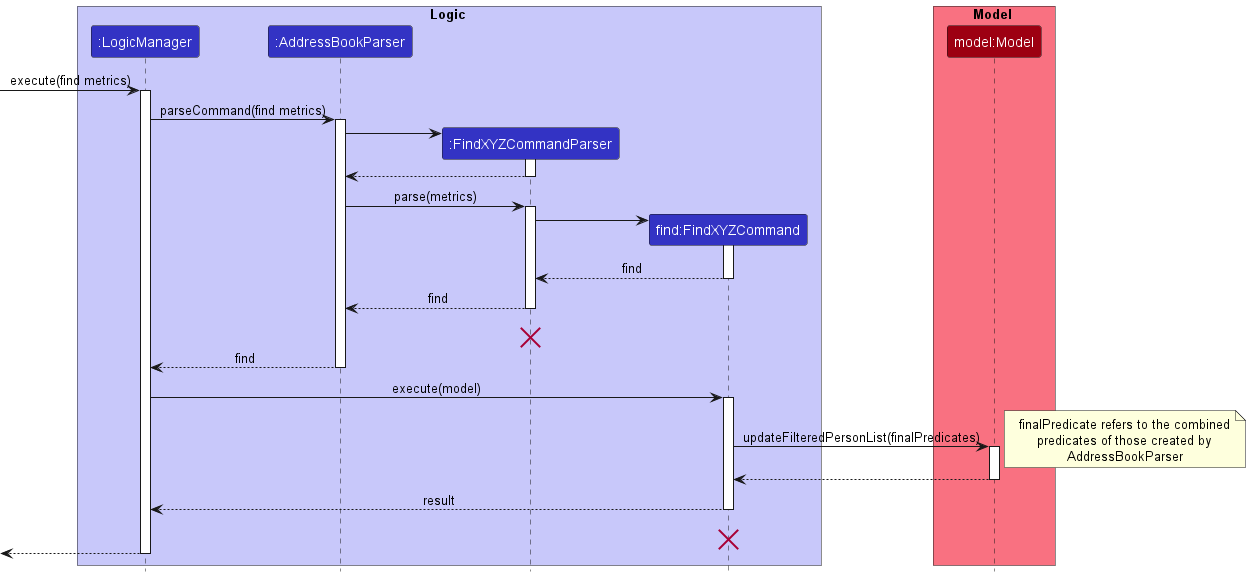

The diagram above was rendered by PlantUML. Its source (embedded in the PNG):
@startuml
!include style.puml

box Logic LOGIC_COLOR_T1
participant ":LogicManager" as LogicManager LOGIC_COLOR
participant ":AddressBookParser" as AddressBookParser LOGIC_COLOR
participant ":FindXYZCommandParser" as FindXYZCommandParser LOGIC_COLOR
participant "find:FindXYZCommand" as FindXYZCommand LOGIC_COLOR
end box

box Model MODEL_COLOR_T1
participant "model:Model" as Model MODEL_COLOR
end box

[-> LogicManager : execute(find metrics)
activate LogicManager

LogicManager -> AddressBookParser : parseCommand(find metrics)
activate AddressBookParser

create FindXYZCommandParser
AddressBookParser -> FindXYZCommandParser
activate FindXYZCommandParser

FindXYZCommandParser --> AddressBookParser
deactivate FindXYZCommandParser

AddressBookParser -> FindXYZCommandParser : parse(metrics)
activate FindXYZCommandParser

create FindXYZCommand
FindXYZCommandParser -> FindXYZCommand
activate FindXYZCommand

FindXYZCommand --> FindXYZCommandParser : find
deactivate FindXYZCommand

FindXYZCommandParser --> AddressBookParser : find
deactivate FindXYZCommandParser

FindXYZCommandParser -[hidden]-> AddressBookParser : result
destroy FindXYZCommandParser

AddressBookParser --> LogicManager : find
deactivate AddressBookParser

LogicManager -> FindXYZCommand : execute(model)
activate FindXYZCommand

FindXYZCommand -> Model : updateFilteredPersonList(finalPredicates)
activate Model

note right
finalPredicate refers to the combined
predicates of those created by
AddressBookParser
end note

Model --> FindXYZCommand
deactivate Model

FindXYZCommand --> LogicManager : result
deactivate FindXYZCommand
FindXYZCommand -[hidden]-> LogicManager : result
destroy FindXYZCommand

[<--LogicManager
deactivate LogicManager
@enduml